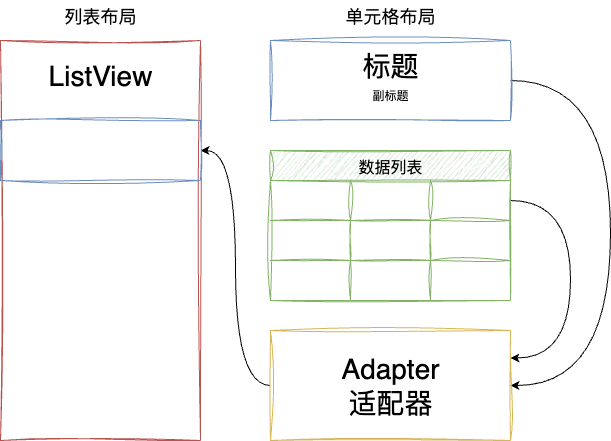

The diagram above was exported from draw.io. Its source (the exported page's mxGraphModel, read from the mxfile embedded in the PNG):
<mxGraphModel dx="946" dy="673" grid="1" gridSize="10" guides="1" tooltips="1" connect="1" arrows="1" fold="1" page="1" pageScale="1" pageWidth="850" pageHeight="1100" math="0" shadow="0">
  <root>
    <mxCell id="0" />
    <mxCell id="1" parent="0" />
    <mxCell id="ZvFiiyq6o4AYsx_Lekvg-1" value="" style="rounded=0;whiteSpace=wrap;html=1;shadow=0;sketch=1;curveFitting=1;jiggle=2;fillColor=none;strokeColor=#b85450;" vertex="1" parent="1">
      <mxGeometry x="170" y="80" width="200" height="400" as="geometry" />
    </mxCell>
    <mxCell id="ZvFiiyq6o4AYsx_Lekvg-2" value="ListView" style="text;html=1;align=center;verticalAlign=middle;whiteSpace=wrap;rounded=0;fontSize=28;" vertex="1" parent="1">
      <mxGeometry x="240" y="100" width="60" height="30" as="geometry" />
    </mxCell>
    <mxCell id="ZvFiiyq6o4AYsx_Lekvg-27" style="edgeStyle=orthogonalEdgeStyle;curved=1;rounded=0;orthogonalLoop=1;jettySize=auto;html=1;entryX=1;entryY=0.5;entryDx=0;entryDy=0;" edge="1" parent="1" source="ZvFiiyq6o4AYsx_Lekvg-4" target="ZvFiiyq6o4AYsx_Lekvg-24">
      <mxGeometry relative="1" as="geometry">
        <Array as="points">
          <mxPoint x="780" y="120" />
          <mxPoint x="780" y="425" />
        </Array>
      </mxGeometry>
    </mxCell>
    <mxCell id="ZvFiiyq6o4AYsx_Lekvg-4" value="" style="rounded=0;whiteSpace=wrap;html=1;fillColor=none;strokeColor=#6c8ebf;sketch=1;curveFitting=1;jiggle=2;" vertex="1" parent="1">
      <mxGeometry x="440" y="80" width="240" height="80" as="geometry" />
    </mxCell>
    <mxCell id="ZvFiiyq6o4AYsx_Lekvg-5" value="标题" style="text;html=1;align=center;verticalAlign=middle;whiteSpace=wrap;rounded=0;fontSize=28;" vertex="1" parent="1">
      <mxGeometry x="530" y="90" width="60" height="30" as="geometry" />
    </mxCell>
    <mxCell id="ZvFiiyq6o4AYsx_Lekvg-6" value="副标题" style="text;html=1;align=center;verticalAlign=middle;whiteSpace=wrap;rounded=0;" vertex="1" parent="1">
      <mxGeometry x="530" y="120" width="60" height="30" as="geometry" />
    </mxCell>
    <mxCell id="ZvFiiyq6o4AYsx_Lekvg-8" value="单元格布局" style="text;html=1;align=center;verticalAlign=middle;whiteSpace=wrap;rounded=0;fontSize=18;" vertex="1" parent="1">
      <mxGeometry x="500" y="40" width="120" height="30" as="geometry" />
    </mxCell>
    <mxCell id="ZvFiiyq6o4AYsx_Lekvg-28" style="edgeStyle=orthogonalEdgeStyle;curved=1;rounded=0;orthogonalLoop=1;jettySize=auto;html=1;entryX=1;entryY=0.25;entryDx=0;entryDy=0;exitX=1;exitY=0.5;exitDx=0;exitDy=0;" edge="1" parent="1" source="ZvFiiyq6o4AYsx_Lekvg-12" target="ZvFiiyq6o4AYsx_Lekvg-24">
      <mxGeometry relative="1" as="geometry">
        <Array as="points">
          <mxPoint x="740" y="240" />
          <mxPoint x="740" y="398" />
        </Array>
      </mxGeometry>
    </mxCell>
    <mxCell id="ZvFiiyq6o4AYsx_Lekvg-11" value="数据列表" style="shape=table;startSize=30;container=1;collapsible=0;childLayout=tableLayout;strokeColor=#82b366;fontSize=16;sketch=1;curveFitting=1;jiggle=2;fillColor=#d5e8d4;" vertex="1" parent="1">
      <mxGeometry x="440" y="190" width="240" height="150" as="geometry" />
    </mxCell>
    <mxCell id="ZvFiiyq6o4AYsx_Lekvg-12" value="" style="shape=tableRow;horizontal=0;startSize=0;swimlaneHead=0;swimlaneBody=0;strokeColor=inherit;top=0;left=0;bottom=0;right=0;collapsible=0;dropTarget=0;fillColor=none;points=[[0,0.5],[1,0.5]];portConstraint=eastwest;fontSize=16;" vertex="1" parent="ZvFiiyq6o4AYsx_Lekvg-11">
      <mxGeometry y="30" width="240" height="40" as="geometry" />
    </mxCell>
    <mxCell id="ZvFiiyq6o4AYsx_Lekvg-13" value="" style="shape=partialRectangle;html=1;whiteSpace=wrap;connectable=0;strokeColor=inherit;overflow=hidden;fillColor=none;top=0;left=0;bottom=0;right=0;pointerEvents=1;fontSize=16;" vertex="1" parent="ZvFiiyq6o4AYsx_Lekvg-12">
      <mxGeometry width="80" height="40" as="geometry">
        <mxRectangle width="80" height="40" as="alternateBounds" />
      </mxGeometry>
    </mxCell>
    <mxCell id="ZvFiiyq6o4AYsx_Lekvg-14" value="" style="shape=partialRectangle;html=1;whiteSpace=wrap;connectable=0;strokeColor=inherit;overflow=hidden;fillColor=none;top=0;left=0;bottom=0;right=0;pointerEvents=1;fontSize=16;" vertex="1" parent="ZvFiiyq6o4AYsx_Lekvg-12">
      <mxGeometry x="80" width="80" height="40" as="geometry">
        <mxRectangle width="80" height="40" as="alternateBounds" />
      </mxGeometry>
    </mxCell>
    <mxCell id="ZvFiiyq6o4AYsx_Lekvg-15" value="" style="shape=partialRectangle;html=1;whiteSpace=wrap;connectable=0;strokeColor=inherit;overflow=hidden;fillColor=none;top=0;left=0;bottom=0;right=0;pointerEvents=1;fontSize=16;" vertex="1" parent="ZvFiiyq6o4AYsx_Lekvg-12">
      <mxGeometry x="160" width="80" height="40" as="geometry">
        <mxRectangle width="80" height="40" as="alternateBounds" />
      </mxGeometry>
    </mxCell>
    <mxCell id="ZvFiiyq6o4AYsx_Lekvg-16" value="" style="shape=tableRow;horizontal=0;startSize=0;swimlaneHead=0;swimlaneBody=0;strokeColor=inherit;top=0;left=0;bottom=0;right=0;collapsible=0;dropTarget=0;fillColor=none;points=[[0,0.5],[1,0.5]];portConstraint=eastwest;fontSize=16;" vertex="1" parent="ZvFiiyq6o4AYsx_Lekvg-11">
      <mxGeometry y="70" width="240" height="40" as="geometry" />
    </mxCell>
    <mxCell id="ZvFiiyq6o4AYsx_Lekvg-17" value="" style="shape=partialRectangle;html=1;whiteSpace=wrap;connectable=0;strokeColor=inherit;overflow=hidden;fillColor=none;top=0;left=0;bottom=0;right=0;pointerEvents=1;fontSize=16;" vertex="1" parent="ZvFiiyq6o4AYsx_Lekvg-16">
      <mxGeometry width="80" height="40" as="geometry">
        <mxRectangle width="80" height="40" as="alternateBounds" />
      </mxGeometry>
    </mxCell>
    <mxCell id="ZvFiiyq6o4AYsx_Lekvg-18" value="" style="shape=partialRectangle;html=1;whiteSpace=wrap;connectable=0;strokeColor=inherit;overflow=hidden;fillColor=none;top=0;left=0;bottom=0;right=0;pointerEvents=1;fontSize=16;" vertex="1" parent="ZvFiiyq6o4AYsx_Lekvg-16">
      <mxGeometry x="80" width="80" height="40" as="geometry">
        <mxRectangle width="80" height="40" as="alternateBounds" />
      </mxGeometry>
    </mxCell>
    <mxCell id="ZvFiiyq6o4AYsx_Lekvg-19" value="" style="shape=partialRectangle;html=1;whiteSpace=wrap;connectable=0;strokeColor=inherit;overflow=hidden;fillColor=none;top=0;left=0;bottom=0;right=0;pointerEvents=1;fontSize=16;" vertex="1" parent="ZvFiiyq6o4AYsx_Lekvg-16">
      <mxGeometry x="160" width="80" height="40" as="geometry">
        <mxRectangle width="80" height="40" as="alternateBounds" />
      </mxGeometry>
    </mxCell>
    <mxCell id="ZvFiiyq6o4AYsx_Lekvg-20" value="" style="shape=tableRow;horizontal=0;startSize=0;swimlaneHead=0;swimlaneBody=0;strokeColor=inherit;top=0;left=0;bottom=0;right=0;collapsible=0;dropTarget=0;fillColor=none;points=[[0,0.5],[1,0.5]];portConstraint=eastwest;fontSize=16;" vertex="1" parent="ZvFiiyq6o4AYsx_Lekvg-11">
      <mxGeometry y="110" width="240" height="40" as="geometry" />
    </mxCell>
    <mxCell id="ZvFiiyq6o4AYsx_Lekvg-21" value="" style="shape=partialRectangle;html=1;whiteSpace=wrap;connectable=0;strokeColor=inherit;overflow=hidden;fillColor=none;top=0;left=0;bottom=0;right=0;pointerEvents=1;fontSize=16;" vertex="1" parent="ZvFiiyq6o4AYsx_Lekvg-20">
      <mxGeometry width="80" height="40" as="geometry">
        <mxRectangle width="80" height="40" as="alternateBounds" />
      </mxGeometry>
    </mxCell>
    <mxCell id="ZvFiiyq6o4AYsx_Lekvg-22" value="" style="shape=partialRectangle;html=1;whiteSpace=wrap;connectable=0;strokeColor=inherit;overflow=hidden;fillColor=none;top=0;left=0;bottom=0;right=0;pointerEvents=1;fontSize=16;" vertex="1" parent="ZvFiiyq6o4AYsx_Lekvg-20">
      <mxGeometry x="80" width="80" height="40" as="geometry">
        <mxRectangle width="80" height="40" as="alternateBounds" />
      </mxGeometry>
    </mxCell>
    <mxCell id="ZvFiiyq6o4AYsx_Lekvg-23" value="" style="shape=partialRectangle;html=1;whiteSpace=wrap;connectable=0;strokeColor=inherit;overflow=hidden;fillColor=none;top=0;left=0;bottom=0;right=0;pointerEvents=1;fontSize=16;" vertex="1" parent="ZvFiiyq6o4AYsx_Lekvg-20">
      <mxGeometry x="160" width="80" height="40" as="geometry">
        <mxRectangle width="80" height="40" as="alternateBounds" />
      </mxGeometry>
    </mxCell>
    <mxCell id="ZvFiiyq6o4AYsx_Lekvg-30" style="edgeStyle=orthogonalEdgeStyle;curved=1;rounded=0;orthogonalLoop=1;jettySize=auto;html=1;entryX=1;entryY=0.5;entryDx=0;entryDy=0;" edge="1" parent="1" source="ZvFiiyq6o4AYsx_Lekvg-24" target="ZvFiiyq6o4AYsx_Lekvg-29">
      <mxGeometry relative="1" as="geometry" />
    </mxCell>
    <mxCell id="ZvFiiyq6o4AYsx_Lekvg-24" value="" style="rounded=0;whiteSpace=wrap;html=1;fillColor=none;strokeColor=#d6b656;sketch=1;curveFitting=1;jiggle=2;" vertex="1" parent="1">
      <mxGeometry x="440" y="370" width="240" height="110" as="geometry" />
    </mxCell>
    <mxCell id="ZvFiiyq6o4AYsx_Lekvg-25" value="Adapter&lt;div&gt;适配器&lt;/div&gt;" style="text;html=1;align=center;verticalAlign=middle;whiteSpace=wrap;rounded=0;fontSize=28;" vertex="1" parent="1">
      <mxGeometry x="505" y="410" width="110" height="30" as="geometry" />
    </mxCell>
    <mxCell id="ZvFiiyq6o4AYsx_Lekvg-29" value="" style="rounded=0;whiteSpace=wrap;html=1;fillColor=none;strokeColor=#6c8ebf;sketch=1;curveFitting=1;jiggle=2;" vertex="1" parent="1">
      <mxGeometry x="170" y="160" width="200" height="60" as="geometry" />
    </mxCell>
    <mxCell id="ZvFiiyq6o4AYsx_Lekvg-33" value="列表布局" style="text;html=1;align=center;verticalAlign=middle;whiteSpace=wrap;rounded=0;fontSize=18;" vertex="1" parent="1">
      <mxGeometry x="210" y="40" width="120" height="30" as="geometry" />
    </mxCell>
  </root>
</mxGraphModel>